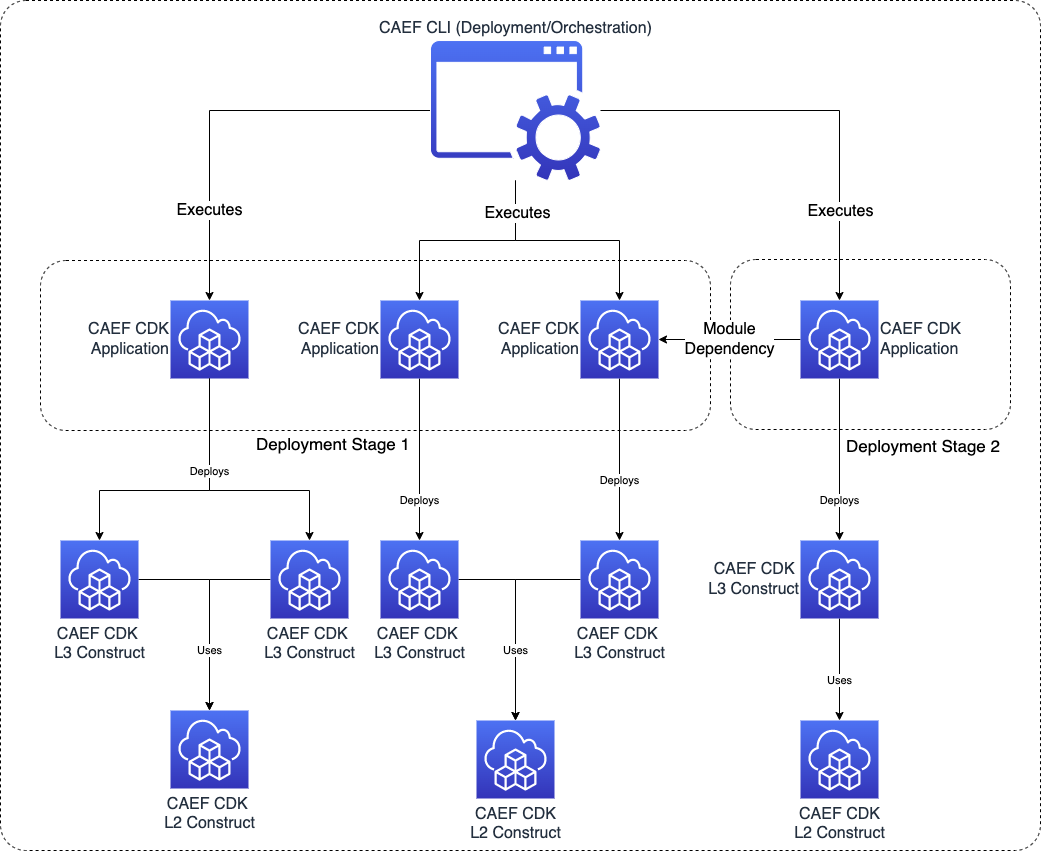

The diagram above was exported from draw.io. Its source (the exported page's mxGraphModel, read from the mxfile embedded in the PNG):
<mxGraphModel dx="1298" dy="892" grid="1" gridSize="10" guides="1" tooltips="1" connect="1" arrows="1" fold="1" page="1" pageScale="1" pageWidth="1700" pageHeight="1100" background="#FFFFFF" math="0" shadow="0">
  <root>
    <mxCell id="mQHexDfNPo3EaRtXDjzP-0" />
    <mxCell id="mQHexDfNPo3EaRtXDjzP-1" parent="mQHexDfNPo3EaRtXDjzP-0" />
    <mxCell id="mQHexDfNPo3EaRtXDjzP-3" value="" style="rounded=1;whiteSpace=wrap;html=1;fontSize=17;fontColor=#FFFFFF;dashed=1;arcSize=3;" parent="mQHexDfNPo3EaRtXDjzP-1" vertex="1">
      <mxGeometry x="80" y="190" width="1040" height="850" as="geometry" />
    </mxCell>
    <mxCell id="mQHexDfNPo3EaRtXDjzP-16" value="Deployment Stage 2" style="rounded=1;whiteSpace=wrap;html=1;fontSize=17;dashed=1;labelPosition=center;verticalLabelPosition=bottom;align=center;verticalAlign=top;movableLabel=1;" parent="mQHexDfNPo3EaRtXDjzP-1" vertex="1">
      <mxGeometry x="810" y="449" width="280" height="170" as="geometry">
        <mxPoint x="53" as="offset" />
      </mxGeometry>
    </mxCell>
    <mxCell id="mQHexDfNPo3EaRtXDjzP-15" value="Deployment Stage 1" style="rounded=1;whiteSpace=wrap;html=1;fontSize=17;dashed=1;labelPosition=center;verticalLabelPosition=bottom;align=center;verticalAlign=top;movableLabel=1;" parent="mQHexDfNPo3EaRtXDjzP-1" vertex="1">
      <mxGeometry x="120" y="450" width="670" height="170" as="geometry">
        <mxPoint x="-42" y="-3" as="offset" />
      </mxGeometry>
    </mxCell>
    <mxCell id="mQHexDfNPo3EaRtXDjzP-2" value="CAEF CDK&lt;br&gt;Application&lt;br style=&quot;font-size: 16px&quot;&gt;" style="points=[[0,0,0],[0.25,0,0],[0.5,0,0],[0.75,0,0],[1,0,0],[0,1,0],[0.25,1,0],[0.5,1,0],[0.75,1,0],[1,1,0],[0,0.25,0],[0,0.5,0],[0,0.75,0],[1,0.25,0],[1,0.5,0],[1,0.75,0]];outlineConnect=0;fontColor=#232F3E;gradientColor=#4D72F3;gradientDirection=north;fillColor=#3334B9;strokeColor=#ffffff;dashed=0;verticalLabelPosition=middle;verticalAlign=middle;align=right;html=1;fontSize=16;fontStyle=0;aspect=fixed;shape=mxgraph.aws4.resourceIcon;resIcon=mxgraph.aws4.cloud_development_kit;labelPosition=left;" parent="mQHexDfNPo3EaRtXDjzP-1" vertex="1">
      <mxGeometry x="250" y="490" width="78" height="78" as="geometry" />
    </mxCell>
    <mxCell id="C2QBJ5togxliZAFdw0EL-5" value="&lt;meta charset=&quot;utf-8&quot;&gt;&lt;span style=&quot;color: rgb(0, 0, 0); font-family: helvetica; font-size: 11px; font-style: normal; font-weight: 400; letter-spacing: normal; text-align: center; text-indent: 0px; text-transform: none; word-spacing: 0px; background-color: rgb(255, 255, 255); display: inline; float: none;&quot;&gt;Deploys&lt;/span&gt;" style="edgeStyle=orthogonalEdgeStyle;rounded=0;html=1;" parent="mQHexDfNPo3EaRtXDjzP-1" source="mQHexDfNPo3EaRtXDjzP-4" target="JP8GRWOnoGMPv1ib64UV-3" edge="1">
      <mxGeometry x="0.5062" relative="1" as="geometry">
        <mxPoint as="offset" />
      </mxGeometry>
    </mxCell>
    <mxCell id="mQHexDfNPo3EaRtXDjzP-4" value="CAEF CDK&lt;br&gt;Application" style="points=[[0,0,0],[0.25,0,0],[0.5,0,0],[0.75,0,0],[1,0,0],[0,1,0],[0.25,1,0],[0.5,1,0],[0.75,1,0],[1,1,0],[0,0.25,0],[0,0.5,0],[0,0.75,0],[1,0.25,0],[1,0.5,0],[1,0.75,0]];outlineConnect=0;fontColor=#232F3E;gradientColor=#4D72F3;gradientDirection=north;fillColor=#3334B9;strokeColor=#ffffff;dashed=0;verticalLabelPosition=middle;verticalAlign=middle;align=right;html=1;fontSize=16;fontStyle=0;aspect=fixed;shape=mxgraph.aws4.resourceIcon;resIcon=mxgraph.aws4.cloud_development_kit;labelPosition=left;" parent="mQHexDfNPo3EaRtXDjzP-1" vertex="1">
      <mxGeometry x="460" y="490" width="78" height="78" as="geometry" />
    </mxCell>
    <mxCell id="C2QBJ5togxliZAFdw0EL-6" value="&lt;meta charset=&quot;utf-8&quot;&gt;&lt;span style=&quot;color: rgb(0, 0, 0); font-family: helvetica; font-size: 11px; font-style: normal; font-weight: 400; letter-spacing: normal; text-align: center; text-indent: 0px; text-transform: none; word-spacing: 0px; background-color: rgb(255, 255, 255); display: inline; float: none;&quot;&gt;Deploys&lt;/span&gt;" style="edgeStyle=orthogonalEdgeStyle;rounded=0;html=1;entryX=0.5;entryY=0;entryDx=0;entryDy=0;entryPerimeter=0;" parent="mQHexDfNPo3EaRtXDjzP-1" source="mQHexDfNPo3EaRtXDjzP-5" target="JP8GRWOnoGMPv1ib64UV-4" edge="1">
      <mxGeometry x="0.2593" relative="1" as="geometry">
        <mxPoint as="offset" />
      </mxGeometry>
    </mxCell>
    <mxCell id="mQHexDfNPo3EaRtXDjzP-5" value="CAEF CDK&lt;br&gt;Application" style="points=[[0,0,0],[0.25,0,0],[0.5,0,0],[0.75,0,0],[1,0,0],[0,1,0],[0.25,1,0],[0.5,1,0],[0.75,1,0],[1,1,0],[0,0.25,0],[0,0.5,0],[0,0.75,0],[1,0.25,0],[1,0.5,0],[1,0.75,0]];outlineConnect=0;fontColor=#232F3E;gradientColor=#4D72F3;gradientDirection=north;fillColor=#3334B9;strokeColor=#ffffff;dashed=0;verticalLabelPosition=middle;verticalAlign=middle;align=right;html=1;fontSize=16;fontStyle=0;aspect=fixed;shape=mxgraph.aws4.resourceIcon;resIcon=mxgraph.aws4.cloud_development_kit;labelPosition=left;" parent="mQHexDfNPo3EaRtXDjzP-1" vertex="1">
      <mxGeometry x="660" y="490" width="78" height="78" as="geometry" />
    </mxCell>
    <mxCell id="mQHexDfNPo3EaRtXDjzP-14" value="Module&lt;br&gt;Dependency" style="edgeStyle=orthogonalEdgeStyle;rounded=0;orthogonalLoop=1;jettySize=auto;html=1;fontSize=16;fontColor=#000000;" parent="mQHexDfNPo3EaRtXDjzP-1" source="mQHexDfNPo3EaRtXDjzP-6" target="mQHexDfNPo3EaRtXDjzP-5" edge="1">
      <mxGeometry relative="1" as="geometry" />
    </mxCell>
    <mxCell id="mQHexDfNPo3EaRtXDjzP-8" value="Executes" style="edgeStyle=orthogonalEdgeStyle;rounded=0;orthogonalLoop=1;jettySize=auto;html=1;fontSize=16;" parent="mQHexDfNPo3EaRtXDjzP-1" source="mQHexDfNPo3EaRtXDjzP-7" target="mQHexDfNPo3EaRtXDjzP-2" edge="1">
      <mxGeometry x="0.562" relative="1" as="geometry">
        <mxPoint as="offset" />
      </mxGeometry>
    </mxCell>
    <mxCell id="mQHexDfNPo3EaRtXDjzP-9" style="edgeStyle=orthogonalEdgeStyle;rounded=0;orthogonalLoop=1;jettySize=auto;html=1;fontSize=16;fontColor=#FFFFFF;" parent="mQHexDfNPo3EaRtXDjzP-1" source="mQHexDfNPo3EaRtXDjzP-7" target="mQHexDfNPo3EaRtXDjzP-4" edge="1">
      <mxGeometry relative="1" as="geometry" />
    </mxCell>
    <mxCell id="mQHexDfNPo3EaRtXDjzP-10" style="edgeStyle=orthogonalEdgeStyle;rounded=0;orthogonalLoop=1;jettySize=auto;html=1;fontSize=16;fontColor=#FFFFFF;" parent="mQHexDfNPo3EaRtXDjzP-1" source="mQHexDfNPo3EaRtXDjzP-7" target="mQHexDfNPo3EaRtXDjzP-5" edge="1">
      <mxGeometry relative="1" as="geometry" />
    </mxCell>
    <mxCell id="mQHexDfNPo3EaRtXDjzP-12" value="Executes" style="edgeLabel;html=1;align=center;verticalAlign=middle;resizable=0;points=[];fontSize=16;fontColor=#000000;" parent="mQHexDfNPo3EaRtXDjzP-10" vertex="1" connectable="0">
      <mxGeometry x="-0.7143" y="1" relative="1" as="geometry">
        <mxPoint as="offset" />
      </mxGeometry>
    </mxCell>
    <mxCell id="mQHexDfNPo3EaRtXDjzP-11" style="edgeStyle=orthogonalEdgeStyle;rounded=0;orthogonalLoop=1;jettySize=auto;html=1;fontSize=16;fontColor=#FFFFFF;" parent="mQHexDfNPo3EaRtXDjzP-1" source="mQHexDfNPo3EaRtXDjzP-7" target="mQHexDfNPo3EaRtXDjzP-6" edge="1">
      <mxGeometry relative="1" as="geometry" />
    </mxCell>
    <mxCell id="mQHexDfNPo3EaRtXDjzP-13" value="Executes" style="edgeLabel;html=1;align=center;verticalAlign=middle;resizable=0;points=[];fontSize=16;fontColor=#000000;" parent="mQHexDfNPo3EaRtXDjzP-11" vertex="1" connectable="0">
      <mxGeometry x="0.6597" y="1" relative="1" as="geometry">
        <mxPoint x="-1" y="-17" as="offset" />
      </mxGeometry>
    </mxCell>
    <mxCell id="mQHexDfNPo3EaRtXDjzP-7" value="CAEF CLI (Deployment/Orchestration)" style="pointerEvents=1;dashed=0;html=1;strokeColor=#ffffff;fillColor=#3334B9;labelPosition=center;verticalLabelPosition=top;verticalAlign=bottom;outlineConnect=0;align=center;shape=mxgraph.office.concepts.service_application;fontSize=16;fontColor=#232F3E;fontStyle=0;gradientColor=#4D72F3;gradientDirection=north;" parent="mQHexDfNPo3EaRtXDjzP-1" vertex="1">
      <mxGeometry x="510" y="230" width="170" height="140" as="geometry" />
    </mxCell>
    <mxCell id="C2QBJ5togxliZAFdw0EL-0" value="CAEF CDK &lt;br&gt;L2 Construct" style="points=[[0,0,0],[0.25,0,0],[0.5,0,0],[0.75,0,0],[1,0,0],[0,1,0],[0.25,1,0],[0.5,1,0],[0.75,1,0],[1,1,0],[0,0.25,0],[0,0.5,0],[0,0.75,0],[1,0.25,0],[1,0.5,0],[1,0.75,0]];outlineConnect=0;fontColor=#232F3E;gradientColor=#4D72F3;gradientDirection=north;fillColor=#3334B9;strokeColor=#ffffff;dashed=0;verticalLabelPosition=bottom;verticalAlign=top;align=center;html=1;fontSize=16;fontStyle=0;aspect=fixed;shape=mxgraph.aws4.resourceIcon;resIcon=mxgraph.aws4.cloud_development_kit;" parent="mQHexDfNPo3EaRtXDjzP-1" vertex="1">
      <mxGeometry x="250" y="900" width="78" height="78" as="geometry" />
    </mxCell>
    <mxCell id="C2QBJ5togxliZAFdw0EL-1" value="CAEF CDK&lt;br&gt;L2 Construct" style="points=[[0,0,0],[0.25,0,0],[0.5,0,0],[0.75,0,0],[1,0,0],[0,1,0],[0.25,1,0],[0.5,1,0],[0.75,1,0],[1,1,0],[0,0.25,0],[0,0.5,0],[0,0.75,0],[1,0.25,0],[1,0.5,0],[1,0.75,0]];outlineConnect=0;fontColor=#232F3E;gradientColor=#4D72F3;gradientDirection=north;fillColor=#3334B9;strokeColor=#ffffff;dashed=0;verticalLabelPosition=bottom;verticalAlign=top;align=center;html=1;fontSize=16;fontStyle=0;aspect=fixed;shape=mxgraph.aws4.resourceIcon;resIcon=mxgraph.aws4.cloud_development_kit;" parent="mQHexDfNPo3EaRtXDjzP-1" vertex="1">
      <mxGeometry x="556" y="910" width="78" height="78" as="geometry" />
    </mxCell>
    <mxCell id="C2QBJ5togxliZAFdw0EL-2" value="CAEF CDK&lt;br&gt;L2 Construct" style="points=[[0,0,0],[0.25,0,0],[0.5,0,0],[0.75,0,0],[1,0,0],[0,1,0],[0.25,1,0],[0.5,1,0],[0.75,1,0],[1,1,0],[0,0.25,0],[0,0.5,0],[0,0.75,0],[1,0.25,0],[1,0.5,0],[1,0.75,0]];outlineConnect=0;fontColor=#232F3E;gradientColor=#4D72F3;gradientDirection=north;fillColor=#3334B9;strokeColor=#ffffff;dashed=0;verticalLabelPosition=bottom;verticalAlign=top;align=center;html=1;fontSize=16;fontStyle=0;aspect=fixed;shape=mxgraph.aws4.resourceIcon;resIcon=mxgraph.aws4.cloud_development_kit;" parent="mQHexDfNPo3EaRtXDjzP-1" vertex="1">
      <mxGeometry x="880" y="910" width="78" height="78" as="geometry" />
    </mxCell>
    <mxCell id="C2QBJ5togxliZAFdw0EL-3" value="" style="edgeStyle=orthogonalEdgeStyle;html=1;rounded=0;" parent="mQHexDfNPo3EaRtXDjzP-1" source="mQHexDfNPo3EaRtXDjzP-2" target="JP8GRWOnoGMPv1ib64UV-0" edge="1">
      <mxGeometry relative="1" as="geometry">
        <Array as="points">
          <mxPoint x="289" y="680" />
          <mxPoint x="179" y="680" />
        </Array>
      </mxGeometry>
    </mxCell>
    <mxCell id="JP8GRWOnoGMPv1ib64UV-14" style="edgeStyle=orthogonalEdgeStyle;rounded=0;orthogonalLoop=1;jettySize=auto;html=1;entryX=0.5;entryY=0;entryDx=0;entryDy=0;entryPerimeter=0;" parent="mQHexDfNPo3EaRtXDjzP-1" source="JP8GRWOnoGMPv1ib64UV-0" target="C2QBJ5togxliZAFdw0EL-0" edge="1">
      <mxGeometry relative="1" as="geometry" />
    </mxCell>
    <mxCell id="JP8GRWOnoGMPv1ib64UV-0" value="CAEF CDK &lt;br&gt;L3 Construct" style="points=[[0,0,0],[0.25,0,0],[0.5,0,0],[0.75,0,0],[1,0,0],[0,1,0],[0.25,1,0],[0.5,1,0],[0.75,1,0],[1,1,0],[0,0.25,0],[0,0.5,0],[0,0.75,0],[1,0.25,0],[1,0.5,0],[1,0.75,0]];outlineConnect=0;fontColor=#232F3E;gradientColor=#4D72F3;gradientDirection=north;fillColor=#3334B9;strokeColor=#ffffff;dashed=0;verticalLabelPosition=bottom;verticalAlign=top;align=center;html=1;fontSize=16;fontStyle=0;aspect=fixed;shape=mxgraph.aws4.resourceIcon;resIcon=mxgraph.aws4.cloud_development_kit;" parent="mQHexDfNPo3EaRtXDjzP-1" vertex="1">
      <mxGeometry x="140" y="730" width="78" height="78" as="geometry" />
    </mxCell>
    <mxCell id="JP8GRWOnoGMPv1ib64UV-13" value="Uses" style="edgeStyle=orthogonalEdgeStyle;rounded=0;orthogonalLoop=1;jettySize=auto;html=1;" parent="mQHexDfNPo3EaRtXDjzP-1" source="JP8GRWOnoGMPv1ib64UV-2" target="C2QBJ5togxliZAFdw0EL-0" edge="1">
      <mxGeometry x="0.375" relative="1" as="geometry">
        <mxPoint as="offset" />
      </mxGeometry>
    </mxCell>
    <mxCell id="JP8GRWOnoGMPv1ib64UV-2" value="CAEF CDK &lt;br&gt;L3 Construct" style="points=[[0,0,0],[0.25,0,0],[0.5,0,0],[0.75,0,0],[1,0,0],[0,1,0],[0.25,1,0],[0.5,1,0],[0.75,1,0],[1,1,0],[0,0.25,0],[0,0.5,0],[0,0.75,0],[1,0.25,0],[1,0.5,0],[1,0.75,0]];outlineConnect=0;fontColor=#232F3E;gradientColor=#4D72F3;gradientDirection=north;fillColor=#3334B9;strokeColor=#ffffff;dashed=0;verticalLabelPosition=bottom;verticalAlign=top;align=center;html=1;fontSize=16;fontStyle=0;aspect=fixed;shape=mxgraph.aws4.resourceIcon;resIcon=mxgraph.aws4.cloud_development_kit;" parent="mQHexDfNPo3EaRtXDjzP-1" vertex="1">
      <mxGeometry x="350" y="730" width="78" height="78" as="geometry" />
    </mxCell>
    <mxCell id="JP8GRWOnoGMPv1ib64UV-11" style="edgeStyle=orthogonalEdgeStyle;rounded=0;orthogonalLoop=1;jettySize=auto;html=1;" parent="mQHexDfNPo3EaRtXDjzP-1" source="JP8GRWOnoGMPv1ib64UV-3" target="C2QBJ5togxliZAFdw0EL-1" edge="1">
      <mxGeometry relative="1" as="geometry" />
    </mxCell>
    <mxCell id="JP8GRWOnoGMPv1ib64UV-3" value="CAEF CDK &lt;br&gt;L3 Construct" style="points=[[0,0,0],[0.25,0,0],[0.5,0,0],[0.75,0,0],[1,0,0],[0,1,0],[0.25,1,0],[0.5,1,0],[0.75,1,0],[1,1,0],[0,0.25,0],[0,0.5,0],[0,0.75,0],[1,0.25,0],[1,0.5,0],[1,0.75,0]];outlineConnect=0;fontColor=#232F3E;gradientColor=#4D72F3;gradientDirection=north;fillColor=#3334B9;strokeColor=#ffffff;dashed=0;verticalLabelPosition=bottom;verticalAlign=top;align=center;html=1;fontSize=16;fontStyle=0;aspect=fixed;shape=mxgraph.aws4.resourceIcon;resIcon=mxgraph.aws4.cloud_development_kit;" parent="mQHexDfNPo3EaRtXDjzP-1" vertex="1">
      <mxGeometry x="460" y="730" width="78" height="78" as="geometry" />
    </mxCell>
    <mxCell id="JP8GRWOnoGMPv1ib64UV-10" value="Uses" style="edgeStyle=orthogonalEdgeStyle;rounded=0;orthogonalLoop=1;jettySize=auto;html=1;" parent="mQHexDfNPo3EaRtXDjzP-1" source="JP8GRWOnoGMPv1ib64UV-4" target="C2QBJ5togxliZAFdw0EL-1" edge="1">
      <mxGeometry x="0.3204" relative="1" as="geometry">
        <mxPoint as="offset" />
      </mxGeometry>
    </mxCell>
    <mxCell id="JP8GRWOnoGMPv1ib64UV-4" value="CAEF CDK &lt;br&gt;L3 Construct" style="points=[[0,0,0],[0.25,0,0],[0.5,0,0],[0.75,0,0],[1,0,0],[0,1,0],[0.25,1,0],[0.5,1,0],[0.75,1,0],[1,1,0],[0,0.25,0],[0,0.5,0],[0,0.75,0],[1,0.25,0],[1,0.5,0],[1,0.75,0]];outlineConnect=0;fontColor=#232F3E;gradientColor=#4D72F3;gradientDirection=north;fillColor=#3334B9;strokeColor=#ffffff;dashed=0;verticalLabelPosition=bottom;verticalAlign=top;align=center;html=1;fontSize=16;fontStyle=0;aspect=fixed;shape=mxgraph.aws4.resourceIcon;resIcon=mxgraph.aws4.cloud_development_kit;" parent="mQHexDfNPo3EaRtXDjzP-1" vertex="1">
      <mxGeometry x="660" y="730" width="78" height="78" as="geometry" />
    </mxCell>
    <mxCell id="JP8GRWOnoGMPv1ib64UV-5" value="Deploys" style="edgeStyle=orthogonalEdgeStyle;html=1;rounded=0;" parent="mQHexDfNPo3EaRtXDjzP-1" source="mQHexDfNPo3EaRtXDjzP-2" target="JP8GRWOnoGMPv1ib64UV-2" edge="1">
      <mxGeometry x="-0.2931" relative="1" as="geometry">
        <mxPoint x="299" y="578" as="sourcePoint" />
        <mxPoint x="239" y="740" as="targetPoint" />
        <Array as="points">
          <mxPoint x="289" y="680" />
          <mxPoint x="389" y="680" />
        </Array>
        <mxPoint as="offset" />
      </mxGeometry>
    </mxCell>
    <mxCell id="JP8GRWOnoGMPv1ib64UV-8" value="Uses" style="edgeStyle=orthogonalEdgeStyle;rounded=0;orthogonalLoop=1;jettySize=auto;html=1;" parent="mQHexDfNPo3EaRtXDjzP-1" source="JP8GRWOnoGMPv1ib64UV-7" target="C2QBJ5togxliZAFdw0EL-2" edge="1">
      <mxGeometry x="0.2157" relative="1" as="geometry">
        <mxPoint as="offset" />
      </mxGeometry>
    </mxCell>
    <mxCell id="JP8GRWOnoGMPv1ib64UV-7" value="CAEF CDK &lt;br&gt;&lt;span style=&quot;text-align: center&quot;&gt;L3 Construct&lt;/span&gt;" style="points=[[0,0,0],[0.25,0,0],[0.5,0,0],[0.75,0,0],[1,0,0],[0,1,0],[0.25,1,0],[0.5,1,0],[0.75,1,0],[1,1,0],[0,0.25,0],[0,0.5,0],[0,0.75,0],[1,0.25,0],[1,0.5,0],[1,0.75,0]];outlineConnect=0;fontColor=#232F3E;gradientColor=#4D72F3;gradientDirection=north;fillColor=#3334B9;strokeColor=#ffffff;dashed=0;verticalLabelPosition=middle;verticalAlign=middle;align=right;html=1;fontSize=16;fontStyle=0;aspect=fixed;shape=mxgraph.aws4.resourceIcon;resIcon=mxgraph.aws4.cloud_development_kit;labelPosition=left;" parent="mQHexDfNPo3EaRtXDjzP-1" vertex="1">
      <mxGeometry x="880" y="730" width="78" height="78" as="geometry" />
    </mxCell>
    <mxCell id="JP8GRWOnoGMPv1ib64UV-9" value="Deploys" style="edgeStyle=orthogonalEdgeStyle;rounded=0;orthogonalLoop=1;jettySize=auto;html=1;exitX=0.5;exitY=1;exitDx=0;exitDy=0;exitPerimeter=0;" parent="mQHexDfNPo3EaRtXDjzP-1" source="mQHexDfNPo3EaRtXDjzP-6" target="JP8GRWOnoGMPv1ib64UV-7" edge="1">
      <mxGeometry x="0.5062" relative="1" as="geometry">
        <mxPoint as="offset" />
      </mxGeometry>
    </mxCell>
    <mxCell id="mQHexDfNPo3EaRtXDjzP-6" value="CAEF CDK&lt;br&gt;Application" style="points=[[0,0,0],[0.25,0,0],[0.5,0,0],[0.75,0,0],[1,0,0],[0,1,0],[0.25,1,0],[0.5,1,0],[0.75,1,0],[1,1,0],[0,0.25,0],[0,0.5,0],[0,0.75,0],[1,0.25,0],[1,0.5,0],[1,0.75,0]];outlineConnect=0;fontColor=#232F3E;gradientColor=#4D72F3;gradientDirection=north;fillColor=#3334B9;strokeColor=#ffffff;dashed=0;verticalLabelPosition=middle;verticalAlign=middle;align=left;html=1;fontSize=16;fontStyle=0;aspect=fixed;shape=mxgraph.aws4.resourceIcon;resIcon=mxgraph.aws4.cloud_development_kit;labelPosition=right;" parent="mQHexDfNPo3EaRtXDjzP-1" vertex="1">
      <mxGeometry x="880" y="490" width="78" height="78" as="geometry" />
    </mxCell>
  </root>
</mxGraphModel>